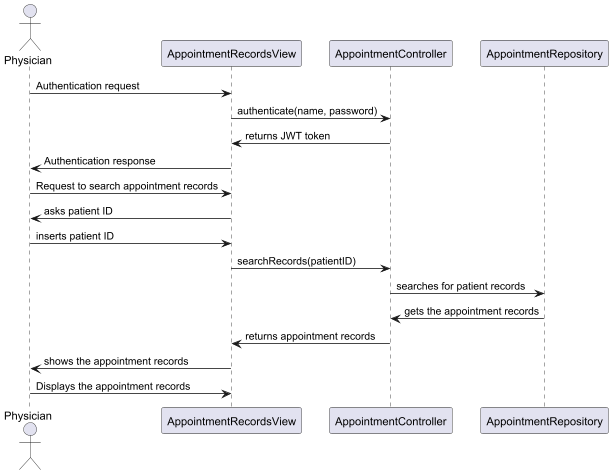

The diagram above was rendered by PlantUML. Its source (embedded in the PNG):
@startuml Search Appointment Records - Sequence Diagram
actor Physician
participant "AppointmentRecordsView"
participant "AppointmentController"
participant "AppointmentRepository"

Physician -> AppointmentRecordsView: Authentication request
AppointmentRecordsView -> AppointmentController: authenticate(name, password)
AppointmentController -> AppointmentRecordsView: returns JWT token
AppointmentRecordsView -> Physician: Authentication response

Physician -> AppointmentRecordsView: Request to search appointment records
AppointmentRecordsView -> Physician: asks patient ID
Physician -> AppointmentRecordsView: inserts patient ID
AppointmentRecordsView -> AppointmentController: searchRecords(patientID)
AppointmentController -> AppointmentRepository: searches for patient records
AppointmentRepository -> AppointmentController: gets the appointment records
AppointmentController -> AppointmentRecordsView: returns appointment records
AppointmentRecordsView -> Physician: shows the appointment records
Physician -> AppointmentRecordsView: Displays the appointment records

@enduml